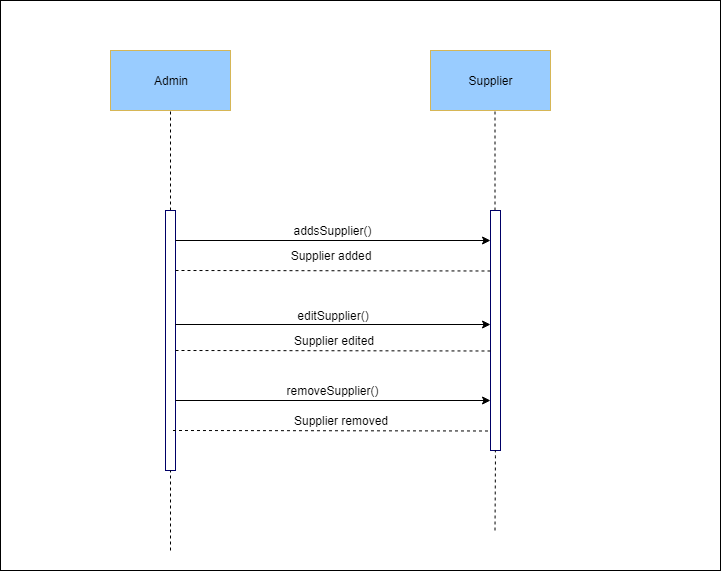

The diagram above was exported from draw.io. Its source (the exported page's mxGraphModel, read from the mxfile embedded in the PNG):
<mxGraphModel dx="2244" dy="747" grid="1" gridSize="10" guides="1" tooltips="1" connect="1" arrows="1" fold="1" page="1" pageScale="1" pageWidth="850" pageHeight="1100" math="0" shadow="0">
  <root>
    <mxCell id="0" />
    <mxCell id="1" parent="0" />
    <mxCell id="kZlLK6tG7j2KwEOwjLuP-1" value="" style="rounded=0;whiteSpace=wrap;html=1;" parent="1" vertex="1">
      <mxGeometry x="-30" y="20" width="720" height="570" as="geometry" />
    </mxCell>
    <mxCell id="kZlLK6tG7j2KwEOwjLuP-2" value="" style="rounded=0;whiteSpace=wrap;html=1;fillColor=#99CCFF;strokeColor=#d6b656;" parent="1" vertex="1">
      <mxGeometry x="80" y="70" width="120" height="60" as="geometry" />
    </mxCell>
    <mxCell id="kZlLK6tG7j2KwEOwjLuP-3" value="Admin" style="text;html=1;strokeColor=none;fillColor=none;align=center;verticalAlign=middle;whiteSpace=wrap;rounded=0;" parent="1" vertex="1">
      <mxGeometry x="120" y="90" width="40" height="20" as="geometry" />
    </mxCell>
    <mxCell id="kZlLK6tG7j2KwEOwjLuP-4" value="" style="endArrow=none;dashed=1;html=1;entryX=0.5;entryY=1;entryDx=0;entryDy=0;exitX=0.5;exitY=0;exitDx=0;exitDy=0;" parent="1" source="kZlLK6tG7j2KwEOwjLuP-5" target="kZlLK6tG7j2KwEOwjLuP-2" edge="1">
      <mxGeometry width="50" height="50" relative="1" as="geometry">
        <mxPoint x="20" y="570" as="sourcePoint" />
        <mxPoint x="70" y="520" as="targetPoint" />
      </mxGeometry>
    </mxCell>
    <mxCell id="kZlLK6tG7j2KwEOwjLuP-5" value="" style="rounded=0;whiteSpace=wrap;html=1;strokeColor=#000066;" parent="1" vertex="1">
      <mxGeometry x="135" y="230" width="10" height="260" as="geometry" />
    </mxCell>
    <mxCell id="kZlLK6tG7j2KwEOwjLuP-7" value="" style="rounded=0;whiteSpace=wrap;html=1;fillColor=#99CCFF;strokeColor=#d6b656;" parent="1" vertex="1">
      <mxGeometry x="400" y="70" width="120" height="60" as="geometry" />
    </mxCell>
    <mxCell id="kZlLK6tG7j2KwEOwjLuP-8" value="Supplier" style="text;html=1;strokeColor=none;fillColor=none;align=center;verticalAlign=middle;whiteSpace=wrap;rounded=0;" parent="1" vertex="1">
      <mxGeometry x="440" y="90" width="40" height="20" as="geometry" />
    </mxCell>
    <mxCell id="kZlLK6tG7j2KwEOwjLuP-10" value="" style="endArrow=none;dashed=1;html=1;" parent="1" edge="1">
      <mxGeometry width="50" height="50" relative="1" as="geometry">
        <mxPoint x="464.5" y="230" as="sourcePoint" />
        <mxPoint x="464.5" y="130" as="targetPoint" />
        <Array as="points">
          <mxPoint x="464.5" y="170" />
        </Array>
      </mxGeometry>
    </mxCell>
    <mxCell id="kZlLK6tG7j2KwEOwjLuP-12" value="" style="endArrow=classic;html=1;entryX=0;entryY=0.25;entryDx=0;entryDy=0;" parent="1" edge="1">
      <mxGeometry width="50" height="50" relative="1" as="geometry">
        <mxPoint x="145" y="260" as="sourcePoint" />
        <mxPoint x="460" y="260" as="targetPoint" />
      </mxGeometry>
    </mxCell>
    <mxCell id="kZlLK6tG7j2KwEOwjLuP-14" value="" style="endArrow=classic;html=1;entryX=0;entryY=0.25;entryDx=0;entryDy=0;" parent="1" edge="1">
      <mxGeometry width="50" height="50" relative="1" as="geometry">
        <mxPoint x="145" y="344" as="sourcePoint" />
        <mxPoint x="460" y="344" as="targetPoint" />
      </mxGeometry>
    </mxCell>
    <mxCell id="kZlLK6tG7j2KwEOwjLuP-26" value="" style="rounded=0;whiteSpace=wrap;html=1;strokeColor=#000066;" vertex="1" parent="1">
      <mxGeometry x="460" y="230" width="10" height="240" as="geometry" />
    </mxCell>
    <mxCell id="kZlLK6tG7j2KwEOwjLuP-27" value="" style="endArrow=none;dashed=1;html=1;" edge="1" parent="1">
      <mxGeometry width="50" height="50" relative="1" as="geometry">
        <mxPoint x="140" y="570" as="sourcePoint" />
        <mxPoint x="140" y="490" as="targetPoint" />
      </mxGeometry>
    </mxCell>
    <mxCell id="kZlLK6tG7j2KwEOwjLuP-28" value="" style="endArrow=none;dashed=1;html=1;" edge="1" parent="1">
      <mxGeometry width="50" height="50" relative="1" as="geometry">
        <mxPoint x="464.5" y="550" as="sourcePoint" />
        <mxPoint x="464.5" y="470" as="targetPoint" />
        <Array as="points">
          <mxPoint x="465" y="470" />
        </Array>
      </mxGeometry>
    </mxCell>
    <mxCell id="L8UJxWE6J7JwxrK4qb2Q-2" value="editSupplier()" style="text;html=1;strokeColor=none;fillColor=none;align=center;verticalAlign=middle;whiteSpace=wrap;rounded=0;" vertex="1" parent="1">
      <mxGeometry x="282.5" y="325" width="40" height="20" as="geometry" />
    </mxCell>
    <mxCell id="L8UJxWE6J7JwxrK4qb2Q-5" value="addsSupplier()" style="text;html=1;strokeColor=none;fillColor=none;align=center;verticalAlign=middle;whiteSpace=wrap;rounded=0;" vertex="1" parent="1">
      <mxGeometry x="282.5" y="240" width="40" height="20" as="geometry" />
    </mxCell>
    <mxCell id="kZlLK6tG7j2KwEOwjLuP-29" value="" style="endArrow=none;dashed=1;html=1;" edge="1" parent="1">
      <mxGeometry width="50" height="50" relative="1" as="geometry">
        <mxPoint x="145" y="290" as="sourcePoint" />
        <mxPoint x="460" y="290.5" as="targetPoint" />
      </mxGeometry>
    </mxCell>
    <mxCell id="L8UJxWE6J7JwxrK4qb2Q-7" value="Supplier added" style="text;html=1;strokeColor=none;fillColor=none;align=center;verticalAlign=middle;whiteSpace=wrap;rounded=0;" vertex="1" parent="1">
      <mxGeometry x="255" y="260" width="90" height="30" as="geometry" />
    </mxCell>
    <mxCell id="L8UJxWE6J7JwxrK4qb2Q-8" value="" style="endArrow=none;dashed=1;html=1;" edge="1" parent="1">
      <mxGeometry width="50" height="50" relative="1" as="geometry">
        <mxPoint x="145" y="370" as="sourcePoint" />
        <mxPoint x="460" y="370.5" as="targetPoint" />
      </mxGeometry>
    </mxCell>
    <mxCell id="L8UJxWE6J7JwxrK4qb2Q-9" value="Supplier edited" style="text;html=1;strokeColor=none;fillColor=none;align=center;verticalAlign=middle;whiteSpace=wrap;rounded=0;" vertex="1" parent="1">
      <mxGeometry x="257.5" y="350" width="90" height="20" as="geometry" />
    </mxCell>
    <mxCell id="L8UJxWE6J7JwxrK4qb2Q-11" value="" style="endArrow=classic;html=1;entryX=0;entryY=0.25;entryDx=0;entryDy=0;" edge="1" parent="1">
      <mxGeometry width="50" height="50" relative="1" as="geometry">
        <mxPoint x="145" y="420" as="sourcePoint" />
        <mxPoint x="460" y="420" as="targetPoint" />
      </mxGeometry>
    </mxCell>
    <mxCell id="L8UJxWE6J7JwxrK4qb2Q-12" value="" style="endArrow=none;dashed=1;html=1;" edge="1" parent="1">
      <mxGeometry width="50" height="50" relative="1" as="geometry">
        <mxPoint x="142.5" y="450" as="sourcePoint" />
        <mxPoint x="457.5" y="450.5" as="targetPoint" />
      </mxGeometry>
    </mxCell>
    <mxCell id="L8UJxWE6J7JwxrK4qb2Q-13" value="removeSupplier()" style="text;html=1;strokeColor=none;fillColor=none;align=center;verticalAlign=middle;whiteSpace=wrap;rounded=0;" vertex="1" parent="1">
      <mxGeometry x="282.5" y="400" width="40" height="20" as="geometry" />
    </mxCell>
    <mxCell id="L8UJxWE6J7JwxrK4qb2Q-15" value="Supplier removed" style="text;html=1;strokeColor=none;fillColor=none;align=center;verticalAlign=middle;whiteSpace=wrap;rounded=0;" vertex="1" parent="1">
      <mxGeometry x="250" y="430" width="120" height="20" as="geometry" />
    </mxCell>
  </root>
</mxGraphModel>